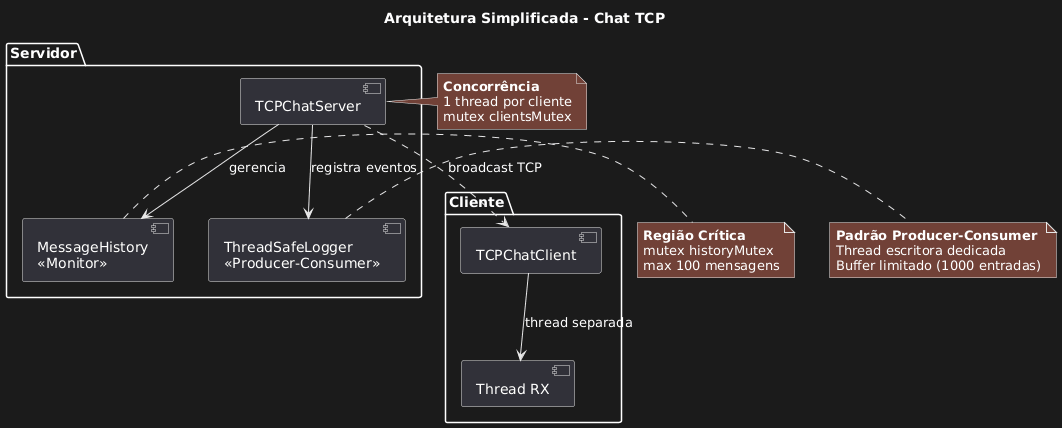

The diagram above was rendered by PlantUML. Its source (embedded in the PNG):
@startuml
title Arquitetura Simplificada - Chat TCP

package "Servidor" {
    [TCPChatServer] as Server
    [MessageHistory\n<<Monitor>>] as History
    [ThreadSafeLogger\n<<Producer-Consumer>>] as Logger
}

package "Cliente" {
    [TCPChatClient] as Client
    [Thread RX] as RX
}

Server --> History : gerencia
Server --> Logger : registra eventos
Server ..> Client : broadcast TCP

Client --> RX : thread separada

note right of History
    **Região Crítica**
    mutex historyMutex
    max 100 mensagens
end note

note right of Logger
    **Padrão Producer-Consumer**
    Thread escritora dedicada
    Buffer limitado (1000 entradas)
end note

note left of Server
    **Concorrência**
    1 thread por cliente
    mutex clientsMutex
end note
@enduml